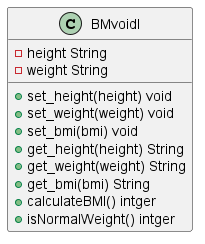

The diagram above was rendered by PlantUML. Its source (embedded in the PNG):
@startuml
class BMvoidI{
    -height String
    -weight String
    +set_height(height) void
    +set_weight(weight) void
    +set_bmi(bmi) void
    +get_height(height) String
    +get_weight(weight) String
    +get_bmi(bmi) String
    +calculateBMI() intger
    +isNormalWeight() intger
}
@enduml